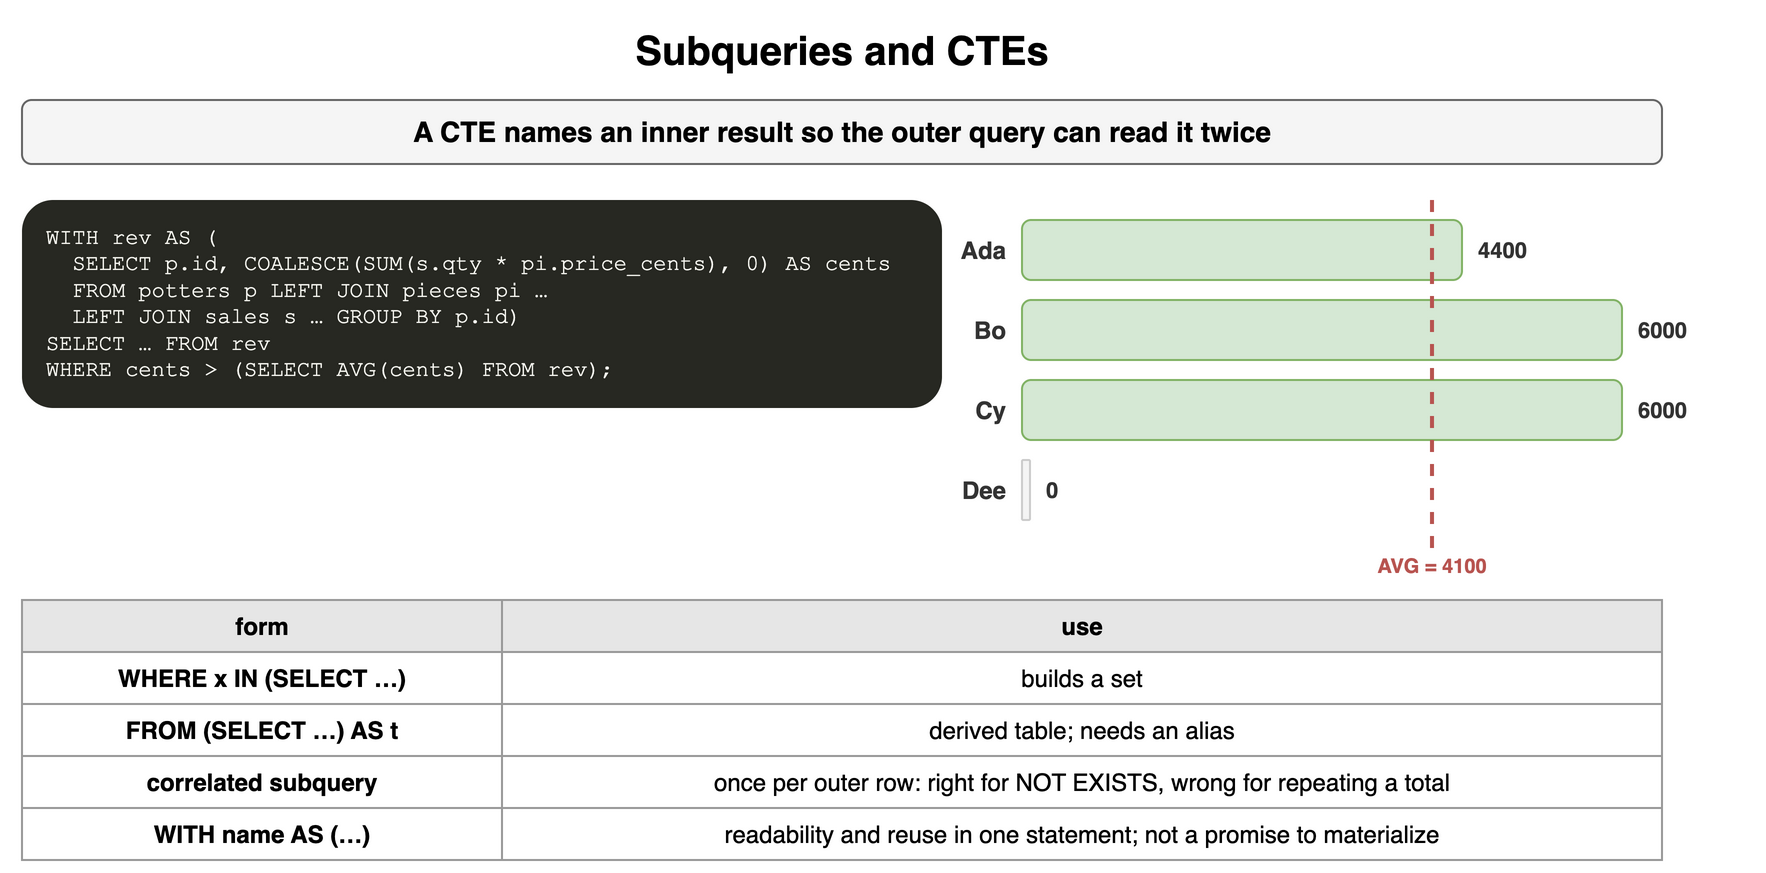

The diagram above was exported from draw.io. Its source (the exported page's mxGraphModel, read from the mxfile embedded in the PNG):
<mxGraphModel dx="900" dy="440" grid="1" gridSize="10" guides="1" tooltips="1" connect="1" arrows="1" fold="1" page="1" pageScale="1" pageWidth="900" pageHeight="440" math="0" shadow="0">
  <root>
    <mxCell id="0" />
    <mxCell id="1" parent="0" />
    <mxCell id="q71" value="Subqueries and CTEs" style="text;html=1;align=center;verticalAlign=middle;whiteSpace=wrap;fontSize=20;fontStyle=1;" vertex="1" parent="1">
      <mxGeometry x="40" y="10" width="820" height="30" as="geometry" />
    </mxCell>
    <mxCell id="q72" value="A CTE names an inner result so the outer query can read it twice" style="rounded=1;whiteSpace=wrap;html=1;fillColor=#f5f5f5;strokeColor=#666666;fontStyle=1;fontSize=14;" vertex="1" parent="1">
      <mxGeometry x="40" y="50" width="820" height="32" as="geometry" />
    </mxCell>
    <mxCell id="q73" value="WITH&amp;nbsp;rev&amp;nbsp;AS&amp;nbsp;(&lt;br&gt;&amp;nbsp;&amp;nbsp;SELECT&amp;nbsp;p.id,&amp;nbsp;COALESCE(SUM(s.qty&amp;nbsp;*&amp;nbsp;pi.price_cents),&amp;nbsp;0)&amp;nbsp;AS&amp;nbsp;cents&lt;br&gt;&amp;nbsp;&amp;nbsp;FROM&amp;nbsp;potters&amp;nbsp;p&amp;nbsp;LEFT&amp;nbsp;JOIN&amp;nbsp;pieces&amp;nbsp;pi&amp;nbsp;…&lt;br&gt;&amp;nbsp;&amp;nbsp;LEFT&amp;nbsp;JOIN&amp;nbsp;sales&amp;nbsp;s&amp;nbsp;…&amp;nbsp;GROUP&amp;nbsp;BY&amp;nbsp;p.id)&lt;br&gt;SELECT&amp;nbsp;…&amp;nbsp;FROM&amp;nbsp;rev&lt;br&gt;WHERE&amp;nbsp;cents&amp;nbsp;&amp;gt;&amp;nbsp;(SELECT&amp;nbsp;AVG(cents)&amp;nbsp;FROM&amp;nbsp;rev);" style="rounded=1;whiteSpace=wrap;html=1;align=left;verticalAlign=top;spacingLeft=10;spacingTop=6;fontFamily=Courier New;fontSize=11;fillColor=#272822;fontColor=#f8f8f2;strokeColor=none;" vertex="1" parent="1">
      <mxGeometry x="40" y="100" width="460" height="104" as="geometry" />
    </mxCell>
    <mxCell id="q74" value="Ada" style="text;html=1;whiteSpace=wrap;fontSize=11;align=right;verticalAlign=middle;fontSize=12;fontColor=#333333;fontStyle=1;" vertex="1" parent="1">
      <mxGeometry x="490" y="110" width="44" height="30" as="geometry" />
    </mxCell>
    <mxCell id="q75" value="" style="rounded=1;whiteSpace=wrap;html=1;fillColor=#d5e8d4;strokeColor=#82b366;fontSize=12;align=center;fontStyle=1;" vertex="1" parent="1">
      <mxGeometry x="540" y="110" width="220.0" height="30" as="geometry" />
    </mxCell>
    <mxCell id="q76" value="4400" style="text;html=1;whiteSpace=wrap;fontSize=11;align=left;verticalAlign=middle;fontSize=11;fontColor=#333333;fontStyle=1;" vertex="1" parent="1">
      <mxGeometry x="766.0" y="110" width="60" height="30" as="geometry" />
    </mxCell>
    <mxCell id="q77" value="Bo" style="text;html=1;whiteSpace=wrap;fontSize=11;align=right;verticalAlign=middle;fontSize=12;fontColor=#333333;fontStyle=1;" vertex="1" parent="1">
      <mxGeometry x="490" y="150" width="44" height="30" as="geometry" />
    </mxCell>
    <mxCell id="q78" value="" style="rounded=1;whiteSpace=wrap;html=1;fillColor=#d5e8d4;strokeColor=#82b366;fontSize=12;align=center;fontStyle=1;" vertex="1" parent="1">
      <mxGeometry x="540" y="150" width="300.0" height="30" as="geometry" />
    </mxCell>
    <mxCell id="q79" value="6000" style="text;html=1;whiteSpace=wrap;fontSize=11;align=left;verticalAlign=middle;fontSize=11;fontColor=#333333;fontStyle=1;" vertex="1" parent="1">
      <mxGeometry x="846.0" y="150" width="60" height="30" as="geometry" />
    </mxCell>
    <mxCell id="q710" value="Cy" style="text;html=1;whiteSpace=wrap;fontSize=11;align=right;verticalAlign=middle;fontSize=12;fontColor=#333333;fontStyle=1;" vertex="1" parent="1">
      <mxGeometry x="490" y="190" width="44" height="30" as="geometry" />
    </mxCell>
    <mxCell id="q711" value="" style="rounded=1;whiteSpace=wrap;html=1;fillColor=#d5e8d4;strokeColor=#82b366;fontSize=12;align=center;fontStyle=1;" vertex="1" parent="1">
      <mxGeometry x="540" y="190" width="300.0" height="30" as="geometry" />
    </mxCell>
    <mxCell id="q712" value="6000" style="text;html=1;whiteSpace=wrap;fontSize=11;align=left;verticalAlign=middle;fontSize=11;fontColor=#333333;fontStyle=1;" vertex="1" parent="1">
      <mxGeometry x="846.0" y="190" width="60" height="30" as="geometry" />
    </mxCell>
    <mxCell id="q713" value="Dee" style="text;html=1;whiteSpace=wrap;fontSize=11;align=right;verticalAlign=middle;fontSize=12;fontColor=#333333;fontStyle=1;" vertex="1" parent="1">
      <mxGeometry x="490" y="230" width="44" height="30" as="geometry" />
    </mxCell>
    <mxCell id="q714" value="" style="rounded=1;whiteSpace=wrap;html=1;fillColor=#f5f5f5;strokeColor=#cccccc;fontSize=12;align=center;fontStyle=1;fontColor=#aaaaaa;" vertex="1" parent="1">
      <mxGeometry x="540" y="230" width="4" height="30" as="geometry" />
    </mxCell>
    <mxCell id="q715" value="0" style="text;html=1;whiteSpace=wrap;fontSize=11;align=left;verticalAlign=middle;fontSize=11;fontColor=#333333;fontStyle=1;" vertex="1" parent="1">
      <mxGeometry x="550" y="230" width="60" height="30" as="geometry" />
    </mxCell>
    <mxCell id="q716" value="" style="endArrow=none;html=1;strokeColor=#b85450;strokeWidth=2;dashed=1;" edge="1" parent="1">
      <mxGeometry relative="1" as="geometry">
        <mxPoint x="745.0" y="100" as="sourcePoint" />
        <mxPoint x="745.0" y="274" as="targetPoint" />
      </mxGeometry>
    </mxCell>
    <mxCell id="q717" value="AVG = 4100" style="text;html=1;whiteSpace=wrap;fontSize=11;align=center;verticalAlign=middle;fontSize=10;fontColor=#b85450;fontStyle=1;" vertex="1" parent="1">
      <mxGeometry x="705.0" y="276" width="80" height="14" as="geometry" />
    </mxCell>
    <mxCell id="q718" value="form" style="whiteSpace=wrap;html=1;fillColor=#e6e6e6;strokeColor=#999999;fontStyle=1;fontSize=12;" vertex="1" parent="1">
      <mxGeometry x="40" y="300" width="240" height="26" as="geometry" />
    </mxCell>
    <mxCell id="q719" value="use" style="whiteSpace=wrap;html=1;fillColor=#e6e6e6;strokeColor=#999999;fontStyle=1;fontSize=12;" vertex="1" parent="1">
      <mxGeometry x="280" y="300" width="580" height="26" as="geometry" />
    </mxCell>
    <mxCell id="q720" value="WHERE x IN (SELECT …)" style="whiteSpace=wrap;html=1;strokeColor=#999999;fontSize=12;fillColor=#ffffff;fontStyle=1;" vertex="1" parent="1">
      <mxGeometry x="40" y="326" width="240" height="26" as="geometry" />
    </mxCell>
    <mxCell id="q721" value="builds a set" style="whiteSpace=wrap;html=1;strokeColor=#999999;fontSize=12;fillColor=#ffffff;" vertex="1" parent="1">
      <mxGeometry x="280" y="326" width="580" height="26" as="geometry" />
    </mxCell>
    <mxCell id="q722" value="FROM (SELECT …) AS t" style="whiteSpace=wrap;html=1;strokeColor=#999999;fontSize=12;fillColor=#ffffff;fontStyle=1;" vertex="1" parent="1">
      <mxGeometry x="40" y="352" width="240" height="26" as="geometry" />
    </mxCell>
    <mxCell id="q723" value="derived table; needs an alias" style="whiteSpace=wrap;html=1;strokeColor=#999999;fontSize=12;fillColor=#ffffff;" vertex="1" parent="1">
      <mxGeometry x="280" y="352" width="580" height="26" as="geometry" />
    </mxCell>
    <mxCell id="q724" value="correlated subquery" style="whiteSpace=wrap;html=1;strokeColor=#999999;fontSize=12;fillColor=#ffffff;fontStyle=1;" vertex="1" parent="1">
      <mxGeometry x="40" y="378" width="240" height="26" as="geometry" />
    </mxCell>
    <mxCell id="q725" value="once per outer row: right for NOT EXISTS, wrong for repeating a total" style="whiteSpace=wrap;html=1;strokeColor=#999999;fontSize=12;fillColor=#ffffff;" vertex="1" parent="1">
      <mxGeometry x="280" y="378" width="580" height="26" as="geometry" />
    </mxCell>
    <mxCell id="q726" value="WITH name AS (…)" style="whiteSpace=wrap;html=1;strokeColor=#999999;fontSize=12;fillColor=#ffffff;fontStyle=1;" vertex="1" parent="1">
      <mxGeometry x="40" y="404" width="240" height="26" as="geometry" />
    </mxCell>
    <mxCell id="q727" value="readability and reuse in one statement; not a promise to materialize" style="whiteSpace=wrap;html=1;strokeColor=#999999;fontSize=12;fillColor=#ffffff;" vertex="1" parent="1">
      <mxGeometry x="280" y="404" width="580" height="26" as="geometry" />
    </mxCell>
  </root>
</mxGraphModel>